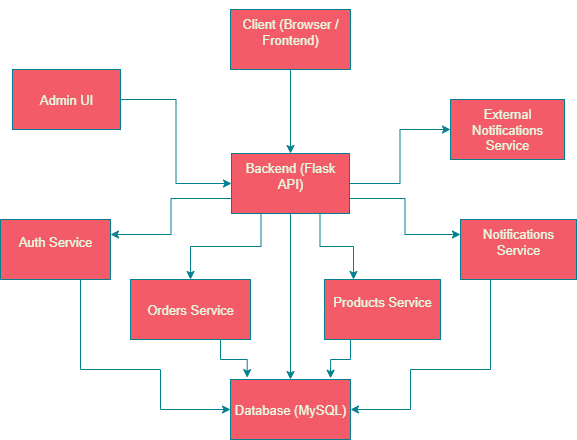

The diagram above was exported from draw.io. Its source (the exported page's mxGraphModel, read from the mxfile embedded in the PNG):
<mxGraphModel dx="983" dy="536" grid="1" gridSize="12" guides="1" tooltips="1" connect="1" arrows="1" fold="1" page="1" pageScale="1" pageWidth="850" pageHeight="1100" math="0" shadow="0">
  <root>
    <mxCell id="0" />
    <mxCell id="1" parent="0" />
    <mxCell id="hH8yDiwUGr_2oBtyEyj7-1" value="&#10;Products Service&#10;&#10;" style="rounded=0;whiteSpace=wrap;html=1;labelBackgroundColor=none;fillColor=#F45B69;strokeColor=#028090;fontColor=#E4FDE1;fontSize=13;verticalAlign=middle;" vertex="1" parent="1">
      <mxGeometry x="444" y="390" width="116" height="60" as="geometry" />
    </mxCell>
    <mxCell id="hH8yDiwUGr_2oBtyEyj7-26" style="edgeStyle=orthogonalEdgeStyle;rounded=0;orthogonalLoop=1;jettySize=auto;html=1;exitX=0.75;exitY=1;exitDx=0;exitDy=0;entryX=0;entryY=0.5;entryDx=0;entryDy=0;strokeColor=#028090;fontColor=#E4FDE1;fillColor=#F45B69;fontSize=13;verticalAlign=middle;" edge="1" parent="1" source="hH8yDiwUGr_2oBtyEyj7-2" target="hH8yDiwUGr_2oBtyEyj7-6">
      <mxGeometry relative="1" as="geometry">
        <Array as="points">
          <mxPoint x="200" y="480" />
          <mxPoint x="280" y="480" />
          <mxPoint x="280" y="520" />
        </Array>
      </mxGeometry>
    </mxCell>
    <mxCell id="hH8yDiwUGr_2oBtyEyj7-2" value="&#10;Auth Service&#10;&#10;" style="rounded=0;whiteSpace=wrap;html=1;labelBackgroundColor=none;fillColor=#F45B69;strokeColor=#028090;fontColor=#E4FDE1;fontSize=13;verticalAlign=middle;" vertex="1" parent="1">
      <mxGeometry x="120" y="330" width="110" height="60" as="geometry" />
    </mxCell>
    <mxCell id="hH8yDiwUGr_2oBtyEyj7-12" style="edgeStyle=orthogonalEdgeStyle;rounded=0;orthogonalLoop=1;jettySize=auto;html=1;exitX=0.5;exitY=1;exitDx=0;exitDy=0;strokeColor=#028090;fontColor=#E4FDE1;fillColor=#F45B69;fontSize=13;verticalAlign=middle;" edge="1" parent="1" source="hH8yDiwUGr_2oBtyEyj7-3" target="hH8yDiwUGr_2oBtyEyj7-6">
      <mxGeometry relative="1" as="geometry" />
    </mxCell>
    <mxCell id="hH8yDiwUGr_2oBtyEyj7-13" style="edgeStyle=orthogonalEdgeStyle;rounded=0;orthogonalLoop=1;jettySize=auto;html=1;exitX=1;exitY=0.5;exitDx=0;exitDy=0;entryX=0;entryY=0.5;entryDx=0;entryDy=0;strokeColor=#028090;fontColor=#E4FDE1;fillColor=#F45B69;fontSize=13;verticalAlign=middle;" edge="1" parent="1" source="hH8yDiwUGr_2oBtyEyj7-3" target="hH8yDiwUGr_2oBtyEyj7-11">
      <mxGeometry relative="1" as="geometry" />
    </mxCell>
    <mxCell id="hH8yDiwUGr_2oBtyEyj7-18" style="edgeStyle=orthogonalEdgeStyle;rounded=0;orthogonalLoop=1;jettySize=auto;html=1;exitX=1;exitY=0.75;exitDx=0;exitDy=0;entryX=0;entryY=0.25;entryDx=0;entryDy=0;strokeColor=#028090;fontColor=#E4FDE1;fillColor=#F45B69;fontSize=13;verticalAlign=middle;" edge="1" parent="1" source="hH8yDiwUGr_2oBtyEyj7-3" target="hH8yDiwUGr_2oBtyEyj7-7">
      <mxGeometry relative="1" as="geometry" />
    </mxCell>
    <mxCell id="hH8yDiwUGr_2oBtyEyj7-19" style="edgeStyle=orthogonalEdgeStyle;rounded=0;orthogonalLoop=1;jettySize=auto;html=1;exitX=0;exitY=0.75;exitDx=0;exitDy=0;entryX=1;entryY=0.25;entryDx=0;entryDy=0;strokeColor=#028090;fontColor=#E4FDE1;fillColor=#F45B69;fontSize=13;verticalAlign=middle;" edge="1" parent="1" source="hH8yDiwUGr_2oBtyEyj7-3" target="hH8yDiwUGr_2oBtyEyj7-2">
      <mxGeometry relative="1" as="geometry" />
    </mxCell>
    <mxCell id="hH8yDiwUGr_2oBtyEyj7-20" style="edgeStyle=orthogonalEdgeStyle;rounded=0;orthogonalLoop=1;jettySize=auto;html=1;exitX=0.25;exitY=1;exitDx=0;exitDy=0;entryX=0.5;entryY=0;entryDx=0;entryDy=0;strokeColor=#028090;fontColor=#E4FDE1;fillColor=#F45B69;fontSize=13;verticalAlign=middle;" edge="1" parent="1" source="hH8yDiwUGr_2oBtyEyj7-3" target="hH8yDiwUGr_2oBtyEyj7-8">
      <mxGeometry relative="1" as="geometry" />
    </mxCell>
    <mxCell id="hH8yDiwUGr_2oBtyEyj7-21" style="edgeStyle=orthogonalEdgeStyle;rounded=0;orthogonalLoop=1;jettySize=auto;html=1;exitX=0.75;exitY=1;exitDx=0;exitDy=0;entryX=0.25;entryY=0;entryDx=0;entryDy=0;strokeColor=#028090;fontColor=#E4FDE1;fillColor=#F45B69;fontSize=13;verticalAlign=middle;" edge="1" parent="1" source="hH8yDiwUGr_2oBtyEyj7-3" target="hH8yDiwUGr_2oBtyEyj7-1">
      <mxGeometry relative="1" as="geometry" />
    </mxCell>
    <mxCell id="hH8yDiwUGr_2oBtyEyj7-3" value="&#10;Backend (Flask API)&#10;&#10;" style="rounded=0;whiteSpace=wrap;html=1;labelBackgroundColor=none;fillColor=#F45B69;strokeColor=#028090;fontColor=#E4FDE1;fontSize=13;verticalAlign=middle;" vertex="1" parent="1">
      <mxGeometry x="351" y="264" width="118" height="60" as="geometry" />
    </mxCell>
    <mxCell id="hH8yDiwUGr_2oBtyEyj7-9" style="edgeStyle=orthogonalEdgeStyle;rounded=0;orthogonalLoop=1;jettySize=auto;html=1;exitX=0.5;exitY=1;exitDx=0;exitDy=0;entryX=0.5;entryY=0;entryDx=0;entryDy=0;labelBackgroundColor=none;strokeColor=#028090;fontColor=default;fontSize=13;verticalAlign=middle;" edge="1" parent="1" source="hH8yDiwUGr_2oBtyEyj7-4" target="hH8yDiwUGr_2oBtyEyj7-3">
      <mxGeometry relative="1" as="geometry" />
    </mxCell>
    <mxCell id="hH8yDiwUGr_2oBtyEyj7-4" value="&#10;Client (Browser / Frontend)&#10;&#10;" style="rounded=0;whiteSpace=wrap;html=1;fillColor=#F45B69;strokeColor=#028090;labelBackgroundColor=none;fontColor=#E4FDE1;fontSize=13;verticalAlign=middle;" vertex="1" parent="1">
      <mxGeometry x="350" y="120" width="120" height="60" as="geometry" />
    </mxCell>
    <mxCell id="hH8yDiwUGr_2oBtyEyj7-10" style="edgeStyle=orthogonalEdgeStyle;rounded=0;orthogonalLoop=1;jettySize=auto;html=1;exitX=1;exitY=0.5;exitDx=0;exitDy=0;entryX=0;entryY=0.5;entryDx=0;entryDy=0;labelBackgroundColor=none;strokeColor=#028090;fontColor=default;fontSize=13;verticalAlign=middle;" edge="1" parent="1" source="hH8yDiwUGr_2oBtyEyj7-5" target="hH8yDiwUGr_2oBtyEyj7-3">
      <mxGeometry relative="1" as="geometry" />
    </mxCell>
    <mxCell id="hH8yDiwUGr_2oBtyEyj7-5" value="Admin UI" style="rounded=0;whiteSpace=wrap;html=1;labelBackgroundColor=none;fillColor=#F45B69;strokeColor=#028090;fontColor=#E4FDE1;fontSize=13;verticalAlign=middle;" vertex="1" parent="1">
      <mxGeometry x="132" y="180" width="108" height="60" as="geometry" />
    </mxCell>
    <mxCell id="hH8yDiwUGr_2oBtyEyj7-6" value="Database (MySQL)" style="rounded=0;whiteSpace=wrap;html=1;labelBackgroundColor=none;fillColor=#F45B69;strokeColor=#028090;fontColor=#E4FDE1;fontSize=13;verticalAlign=middle;" vertex="1" parent="1">
      <mxGeometry x="350" y="490" width="120" height="60" as="geometry" />
    </mxCell>
    <mxCell id="hH8yDiwUGr_2oBtyEyj7-22" style="edgeStyle=orthogonalEdgeStyle;rounded=0;orthogonalLoop=1;jettySize=auto;html=1;exitX=0.25;exitY=1;exitDx=0;exitDy=0;entryX=1;entryY=0.5;entryDx=0;entryDy=0;strokeColor=#028090;fontColor=#E4FDE1;fillColor=#F45B69;fontSize=13;verticalAlign=middle;" edge="1" parent="1" source="hH8yDiwUGr_2oBtyEyj7-7" target="hH8yDiwUGr_2oBtyEyj7-6">
      <mxGeometry relative="1" as="geometry">
        <Array as="points">
          <mxPoint x="610" y="480" />
          <mxPoint x="530" y="480" />
          <mxPoint x="530" y="520" />
        </Array>
      </mxGeometry>
    </mxCell>
    <mxCell id="hH8yDiwUGr_2oBtyEyj7-7" value="&#10;Notifications Service&#10;&#10;" style="rounded=0;whiteSpace=wrap;html=1;labelBackgroundColor=none;fillColor=#F45B69;strokeColor=#028090;fontColor=#E4FDE1;fontSize=13;verticalAlign=middle;" vertex="1" parent="1">
      <mxGeometry x="580" y="330" width="116" height="60" as="geometry" />
    </mxCell>
    <mxCell id="hH8yDiwUGr_2oBtyEyj7-8" value="Orders Service" style="rounded=0;whiteSpace=wrap;html=1;labelBackgroundColor=none;fillColor=#F45B69;strokeColor=#028090;fontColor=#E4FDE1;fontSize=13;verticalAlign=middle;" vertex="1" parent="1">
      <mxGeometry x="250" y="390" width="120" height="60" as="geometry" />
    </mxCell>
    <mxCell id="hH8yDiwUGr_2oBtyEyj7-11" value="External Notifications Service" style="rounded=0;whiteSpace=wrap;html=1;labelBackgroundColor=none;fillColor=#F45B69;strokeColor=#028090;fontColor=#E4FDE1;fontSize=13;verticalAlign=middle;" vertex="1" parent="1">
      <mxGeometry x="570" y="210" width="114" height="60" as="geometry" />
    </mxCell>
    <mxCell id="hH8yDiwUGr_2oBtyEyj7-23" style="edgeStyle=orthogonalEdgeStyle;rounded=0;orthogonalLoop=1;jettySize=auto;html=1;exitX=0.25;exitY=1;exitDx=0;exitDy=0;entryX=0.834;entryY=-0.02;entryDx=0;entryDy=0;entryPerimeter=0;strokeColor=#028090;fontColor=#E4FDE1;fillColor=#F45B69;fontSize=13;verticalAlign=middle;" edge="1" parent="1" source="hH8yDiwUGr_2oBtyEyj7-1" target="hH8yDiwUGr_2oBtyEyj7-6">
      <mxGeometry relative="1" as="geometry">
        <Array as="points">
          <mxPoint x="470" y="470" />
          <mxPoint x="450" y="470" />
        </Array>
      </mxGeometry>
    </mxCell>
    <mxCell id="hH8yDiwUGr_2oBtyEyj7-25" style="edgeStyle=orthogonalEdgeStyle;rounded=0;orthogonalLoop=1;jettySize=auto;html=1;exitX=0.75;exitY=1;exitDx=0;exitDy=0;entryX=0.139;entryY=-0.031;entryDx=0;entryDy=0;entryPerimeter=0;strokeColor=#028090;fontColor=#E4FDE1;fillColor=#F45B69;fontSize=13;verticalAlign=middle;" edge="1" parent="1" source="hH8yDiwUGr_2oBtyEyj7-8" target="hH8yDiwUGr_2oBtyEyj7-6">
      <mxGeometry relative="1" as="geometry">
        <Array as="points">
          <mxPoint x="340" y="470" />
          <mxPoint x="367" y="470" />
        </Array>
      </mxGeometry>
    </mxCell>
  </root>
</mxGraphModel>